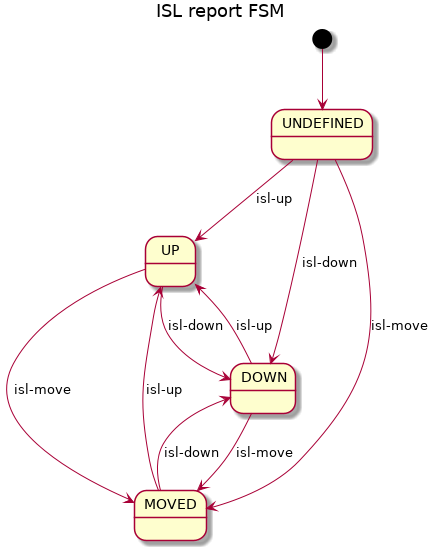

The diagram above was rendered by PlantUML. Its source (embedded in the PNG):
@startuml
title ISL report FSM

[*] --> UNDEFINED

UNDEFINED --> UP : isl-up
UNDEFINED --> DOWN : isl-down
UNDEFINED --> MOVED : isl-move

UP --> DOWN : isl-down
UP --> MOVED : isl-move

DOWN --> UP : isl-up
DOWN --> MOVED : isl-move

MOVED --> DOWN : isl-down
MOVED --> UP : isl-up

@enduml